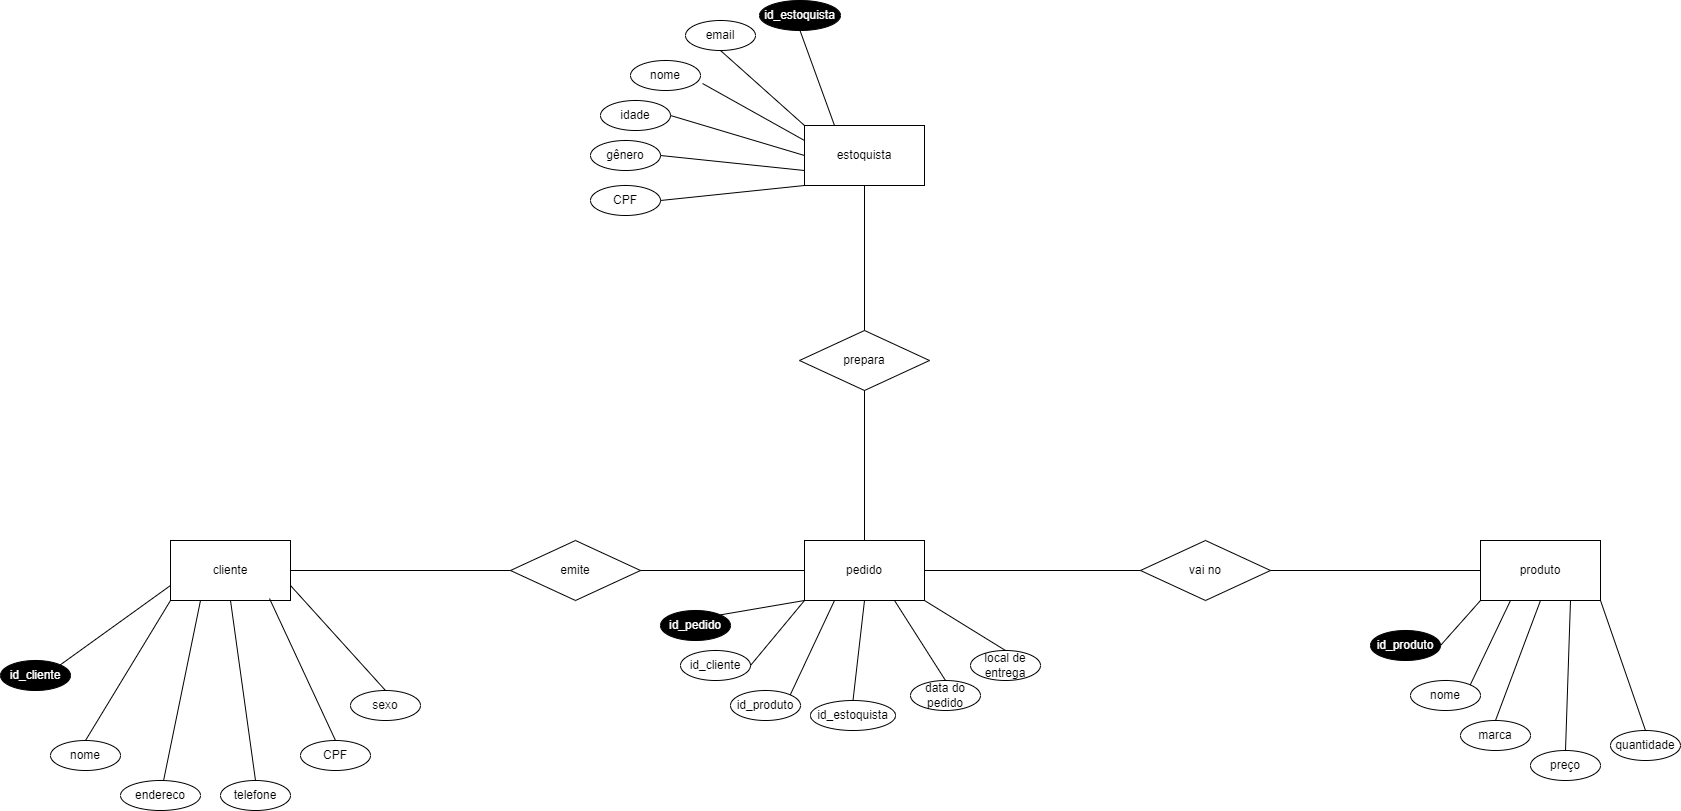

The diagram above was exported from draw.io. Its source (the exported page's mxGraphModel, read from the mxfile embedded in the PNG):
<mxGraphModel dx="2181" dy="1769" grid="1" gridSize="10" guides="1" tooltips="1" connect="1" arrows="1" fold="1" page="1" pageScale="1" pageWidth="827" pageHeight="1169" math="0" shadow="0">
  <root>
    <mxCell id="0" />
    <mxCell id="1" parent="0" />
    <mxCell id="0z7_ZAoDo2UcIbn1fqfJ-1" value="pedido" style="rounded=0;whiteSpace=wrap;html=1;" parent="1" vertex="1">
      <mxGeometry x="414" y="270" width="120" height="60" as="geometry" />
    </mxCell>
    <mxCell id="0z7_ZAoDo2UcIbn1fqfJ-2" value="cliente" style="rounded=0;whiteSpace=wrap;html=1;" parent="1" vertex="1">
      <mxGeometry x="-220" y="270" width="120" height="60" as="geometry" />
    </mxCell>
    <mxCell id="0z7_ZAoDo2UcIbn1fqfJ-3" value="emite" style="rhombus;whiteSpace=wrap;html=1;" parent="1" vertex="1">
      <mxGeometry x="120" y="270" width="130" height="60" as="geometry" />
    </mxCell>
    <mxCell id="0z7_ZAoDo2UcIbn1fqfJ-5" value="estoquista" style="rounded=0;whiteSpace=wrap;html=1;" parent="1" vertex="1">
      <mxGeometry x="414" y="-145" width="120" height="60" as="geometry" />
    </mxCell>
    <mxCell id="0z7_ZAoDo2UcIbn1fqfJ-6" value="prepara" style="rhombus;whiteSpace=wrap;html=1;" parent="1" vertex="1">
      <mxGeometry x="409" y="60" width="130" height="60" as="geometry" />
    </mxCell>
    <mxCell id="0z7_ZAoDo2UcIbn1fqfJ-7" value="produto" style="rounded=0;whiteSpace=wrap;html=1;" parent="1" vertex="1">
      <mxGeometry x="1090" y="270" width="120" height="60" as="geometry" />
    </mxCell>
    <mxCell id="0z7_ZAoDo2UcIbn1fqfJ-8" value="vai no" style="rhombus;whiteSpace=wrap;html=1;" parent="1" vertex="1">
      <mxGeometry x="750" y="270" width="130" height="60" as="geometry" />
    </mxCell>
    <mxCell id="0z7_ZAoDo2UcIbn1fqfJ-9" value="" style="endArrow=none;html=1;rounded=0;exitX=1;exitY=0.5;exitDx=0;exitDy=0;entryX=0;entryY=0.5;entryDx=0;entryDy=0;" parent="1" source="0z7_ZAoDo2UcIbn1fqfJ-2" target="0z7_ZAoDo2UcIbn1fqfJ-3" edge="1">
      <mxGeometry width="50" height="50" relative="1" as="geometry">
        <mxPoint x="390" y="300" as="sourcePoint" />
        <mxPoint x="440" y="250" as="targetPoint" />
      </mxGeometry>
    </mxCell>
    <mxCell id="0z7_ZAoDo2UcIbn1fqfJ-10" value="" style="endArrow=none;html=1;rounded=0;exitX=1;exitY=0.5;exitDx=0;exitDy=0;entryX=0;entryY=0.5;entryDx=0;entryDy=0;" parent="1" source="0z7_ZAoDo2UcIbn1fqfJ-3" target="0z7_ZAoDo2UcIbn1fqfJ-1" edge="1">
      <mxGeometry width="50" height="50" relative="1" as="geometry">
        <mxPoint x="390" y="300" as="sourcePoint" />
        <mxPoint x="440" y="250" as="targetPoint" />
      </mxGeometry>
    </mxCell>
    <mxCell id="0z7_ZAoDo2UcIbn1fqfJ-11" value="" style="endArrow=none;html=1;rounded=0;exitX=1;exitY=0.5;exitDx=0;exitDy=0;entryX=0;entryY=0.5;entryDx=0;entryDy=0;" parent="1" source="0z7_ZAoDo2UcIbn1fqfJ-8" target="0z7_ZAoDo2UcIbn1fqfJ-7" edge="1">
      <mxGeometry width="50" height="50" relative="1" as="geometry">
        <mxPoint x="736" y="320" as="sourcePoint" />
        <mxPoint x="810" y="320" as="targetPoint" />
      </mxGeometry>
    </mxCell>
    <mxCell id="0z7_ZAoDo2UcIbn1fqfJ-12" value="" style="endArrow=none;html=1;rounded=0;exitX=1;exitY=0.5;exitDx=0;exitDy=0;entryX=0;entryY=0.5;entryDx=0;entryDy=0;" parent="1" source="0z7_ZAoDo2UcIbn1fqfJ-1" target="0z7_ZAoDo2UcIbn1fqfJ-8" edge="1">
      <mxGeometry width="50" height="50" relative="1" as="geometry">
        <mxPoint x="534" y="299.5" as="sourcePoint" />
        <mxPoint x="608" y="299.5" as="targetPoint" />
      </mxGeometry>
    </mxCell>
    <mxCell id="0z7_ZAoDo2UcIbn1fqfJ-13" value="" style="endArrow=none;html=1;rounded=0;exitX=0.5;exitY=0;exitDx=0;exitDy=0;entryX=0.5;entryY=1;entryDx=0;entryDy=0;" parent="1" source="0z7_ZAoDo2UcIbn1fqfJ-1" target="0z7_ZAoDo2UcIbn1fqfJ-6" edge="1">
      <mxGeometry width="50" height="50" relative="1" as="geometry">
        <mxPoint x="390" y="300" as="sourcePoint" />
        <mxPoint x="470" y="220" as="targetPoint" />
      </mxGeometry>
    </mxCell>
    <mxCell id="0z7_ZAoDo2UcIbn1fqfJ-14" value="" style="endArrow=none;html=1;rounded=0;exitX=0.5;exitY=0;exitDx=0;exitDy=0;entryX=0.5;entryY=1;entryDx=0;entryDy=0;" parent="1" source="0z7_ZAoDo2UcIbn1fqfJ-6" target="0z7_ZAoDo2UcIbn1fqfJ-5" edge="1">
      <mxGeometry width="50" height="50" relative="1" as="geometry">
        <mxPoint x="380" y="180" as="sourcePoint" />
        <mxPoint x="440" y="250" as="targetPoint" />
      </mxGeometry>
    </mxCell>
    <mxCell id="0z7_ZAoDo2UcIbn1fqfJ-34" value="&lt;font color=&quot;#ffffff&quot;&gt;id_cliente&lt;/font&gt;" style="ellipse;whiteSpace=wrap;html=1;fillColor=#000000;" parent="1" vertex="1">
      <mxGeometry x="-390" y="390" width="70" height="30" as="geometry" />
    </mxCell>
    <mxCell id="0z7_ZAoDo2UcIbn1fqfJ-35" value="nome" style="ellipse;whiteSpace=wrap;html=1;" parent="1" vertex="1">
      <mxGeometry x="-340" y="470" width="70" height="30" as="geometry" />
    </mxCell>
    <mxCell id="0z7_ZAoDo2UcIbn1fqfJ-42" value="CPF&lt;span style=&quot;color: rgba(0, 0, 0, 0); font-family: monospace; font-size: 0px; text-align: start; text-wrap: nowrap;&quot;&gt;%3CmxGraphModel%3E%3Croot%3E%3CmxCell%20id%3D%220%22%2F%3E%3CmxCell%20id%3D%221%22%20parent%3D%220%22%2F%3E%3CmxCell%20id%3D%222%22%20value%3D%22id%20do%20emite%22%20style%3D%22ellipse%3BwhiteSpace%3Dwrap%3Bhtml%3D1%3B%22%20vertex%3D%221%22%20parent%3D%221%22%3E%3CmxGeometry%20x%3D%22200%22%20y%3D%22130%22%20width%3D%2270%22%20height%3D%2230%22%20as%3D%22geometry%22%2F%3E%3C%2FmxCell%3E%3C%2Froot%3E%3C%2FmxGraphModel%3E&lt;/span&gt;" style="ellipse;whiteSpace=wrap;html=1;" parent="1" vertex="1">
      <mxGeometry x="-90" y="470" width="70" height="30" as="geometry" />
    </mxCell>
    <mxCell id="0z7_ZAoDo2UcIbn1fqfJ-43" value="telefone" style="ellipse;whiteSpace=wrap;html=1;" parent="1" vertex="1">
      <mxGeometry x="-170" y="510" width="70" height="30" as="geometry" />
    </mxCell>
    <mxCell id="0z7_ZAoDo2UcIbn1fqfJ-44" value="endereco" style="ellipse;whiteSpace=wrap;html=1;" parent="1" vertex="1">
      <mxGeometry x="-270" y="510" width="80" height="30" as="geometry" />
    </mxCell>
    <mxCell id="0z7_ZAoDo2UcIbn1fqfJ-45" value="sexo" style="ellipse;whiteSpace=wrap;html=1;" parent="1" vertex="1">
      <mxGeometry x="-40" y="420" width="70" height="30" as="geometry" />
    </mxCell>
    <mxCell id="0z7_ZAoDo2UcIbn1fqfJ-46" value="" style="endArrow=none;html=1;rounded=0;exitX=1;exitY=0;exitDx=0;exitDy=0;entryX=0;entryY=1;entryDx=0;entryDy=0;" parent="1" source="0z7_ZAoDo2UcIbn1fqfJ-58" target="0z7_ZAoDo2UcIbn1fqfJ-1" edge="1">
      <mxGeometry width="50" height="50" relative="1" as="geometry">
        <mxPoint x="360" y="380" as="sourcePoint" />
        <mxPoint x="410" y="330" as="targetPoint" />
      </mxGeometry>
    </mxCell>
    <mxCell id="0z7_ZAoDo2UcIbn1fqfJ-47" value="" style="endArrow=none;html=1;rounded=0;exitX=0.5;exitY=0;exitDx=0;exitDy=0;entryX=1;entryY=0.75;entryDx=0;entryDy=0;" parent="1" source="0z7_ZAoDo2UcIbn1fqfJ-45" target="0z7_ZAoDo2UcIbn1fqfJ-2" edge="1">
      <mxGeometry width="50" height="50" relative="1" as="geometry">
        <mxPoint x="190" y="400" as="sourcePoint" />
        <mxPoint x="240" y="350" as="targetPoint" />
      </mxGeometry>
    </mxCell>
    <mxCell id="0z7_ZAoDo2UcIbn1fqfJ-48" value="" style="endArrow=none;html=1;rounded=0;exitX=0.5;exitY=0;exitDx=0;exitDy=0;entryX=0.825;entryY=0.967;entryDx=0;entryDy=0;entryPerimeter=0;" parent="1" source="0z7_ZAoDo2UcIbn1fqfJ-42" target="0z7_ZAoDo2UcIbn1fqfJ-2" edge="1">
      <mxGeometry width="50" height="50" relative="1" as="geometry">
        <mxPoint x="120" y="390" as="sourcePoint" />
        <mxPoint x="170" y="340" as="targetPoint" />
      </mxGeometry>
    </mxCell>
    <mxCell id="0z7_ZAoDo2UcIbn1fqfJ-49" value="" style="endArrow=none;html=1;rounded=0;exitX=0.5;exitY=0;exitDx=0;exitDy=0;entryX=0.5;entryY=1;entryDx=0;entryDy=0;" parent="1" source="0z7_ZAoDo2UcIbn1fqfJ-43" target="0z7_ZAoDo2UcIbn1fqfJ-2" edge="1">
      <mxGeometry width="50" height="50" relative="1" as="geometry">
        <mxPoint x="150" y="410" as="sourcePoint" />
        <mxPoint x="200" y="360" as="targetPoint" />
      </mxGeometry>
    </mxCell>
    <mxCell id="0z7_ZAoDo2UcIbn1fqfJ-50" value="" style="endArrow=none;html=1;rounded=0;entryX=0.25;entryY=1;entryDx=0;entryDy=0;" parent="1" source="0z7_ZAoDo2UcIbn1fqfJ-44" target="0z7_ZAoDo2UcIbn1fqfJ-2" edge="1">
      <mxGeometry width="50" height="50" relative="1" as="geometry">
        <mxPoint x="60" y="440" as="sourcePoint" />
        <mxPoint x="240" y="350" as="targetPoint" />
      </mxGeometry>
    </mxCell>
    <mxCell id="0z7_ZAoDo2UcIbn1fqfJ-51" value="" style="endArrow=none;html=1;rounded=0;exitX=0.5;exitY=0;exitDx=0;exitDy=0;entryX=0;entryY=1;entryDx=0;entryDy=0;" parent="1" source="0z7_ZAoDo2UcIbn1fqfJ-35" target="0z7_ZAoDo2UcIbn1fqfJ-2" edge="1">
      <mxGeometry width="50" height="50" relative="1" as="geometry">
        <mxPoint y="400" as="sourcePoint" />
        <mxPoint x="10" y="320" as="targetPoint" />
      </mxGeometry>
    </mxCell>
    <mxCell id="0z7_ZAoDo2UcIbn1fqfJ-52" value="" style="endArrow=none;html=1;rounded=0;exitX=1;exitY=0;exitDx=0;exitDy=0;entryX=0;entryY=0.75;entryDx=0;entryDy=0;" parent="1" source="0z7_ZAoDo2UcIbn1fqfJ-34" target="0z7_ZAoDo2UcIbn1fqfJ-2" edge="1">
      <mxGeometry width="50" height="50" relative="1" as="geometry">
        <mxPoint x="-40" y="370" as="sourcePoint" />
        <mxPoint x="70" y="370" as="targetPoint" />
      </mxGeometry>
    </mxCell>
    <mxCell id="0z7_ZAoDo2UcIbn1fqfJ-53" value="email" style="ellipse;whiteSpace=wrap;html=1;" parent="1" vertex="1">
      <mxGeometry x="295" y="-250" width="70" height="30" as="geometry" />
    </mxCell>
    <mxCell id="0z7_ZAoDo2UcIbn1fqfJ-54" value="nome" style="ellipse;whiteSpace=wrap;html=1;" parent="1" vertex="1">
      <mxGeometry x="1020" y="410" width="70" height="30" as="geometry" />
    </mxCell>
    <mxCell id="0z7_ZAoDo2UcIbn1fqfJ-55" value="marca" style="ellipse;whiteSpace=wrap;html=1;" parent="1" vertex="1">
      <mxGeometry x="1070" y="450" width="70" height="30" as="geometry" />
    </mxCell>
    <mxCell id="0z7_ZAoDo2UcIbn1fqfJ-56" value="preço" style="ellipse;whiteSpace=wrap;html=1;" parent="1" vertex="1">
      <mxGeometry x="1140" y="480" width="70" height="30" as="geometry" />
    </mxCell>
    <mxCell id="0z7_ZAoDo2UcIbn1fqfJ-58" value="&lt;font color=&quot;#ffffff&quot;&gt;id_pedido&lt;/font&gt;" style="ellipse;whiteSpace=wrap;html=1;fillColor=#000000;" parent="1" vertex="1">
      <mxGeometry x="270" y="340" width="70" height="30" as="geometry" />
    </mxCell>
    <mxCell id="0z7_ZAoDo2UcIbn1fqfJ-59" value="data do pedido" style="ellipse;whiteSpace=wrap;html=1;" parent="1" vertex="1">
      <mxGeometry x="520" y="410" width="70" height="30" as="geometry" />
    </mxCell>
    <mxCell id="0z7_ZAoDo2UcIbn1fqfJ-60" value="local de entrega" style="ellipse;whiteSpace=wrap;html=1;" parent="1" vertex="1">
      <mxGeometry x="580" y="380" width="70" height="30" as="geometry" />
    </mxCell>
    <mxCell id="0z7_ZAoDo2UcIbn1fqfJ-62" value="&lt;font color=&quot;#ffffff&quot;&gt;id_produto&lt;/font&gt;" style="ellipse;whiteSpace=wrap;html=1;fillColor=#000000;" parent="1" vertex="1">
      <mxGeometry x="980" y="360" width="70" height="30" as="geometry" />
    </mxCell>
    <mxCell id="0z7_ZAoDo2UcIbn1fqfJ-64" value="" style="endArrow=none;html=1;rounded=0;exitX=0.5;exitY=0;exitDx=0;exitDy=0;entryX=1;entryY=1;entryDx=0;entryDy=0;" parent="1" source="0z7_ZAoDo2UcIbn1fqfJ-60" target="0z7_ZAoDo2UcIbn1fqfJ-1" edge="1">
      <mxGeometry width="50" height="50" relative="1" as="geometry">
        <mxPoint x="650" y="400" as="sourcePoint" />
        <mxPoint x="620" y="340" as="targetPoint" />
      </mxGeometry>
    </mxCell>
    <mxCell id="0z7_ZAoDo2UcIbn1fqfJ-65" value="" style="endArrow=none;html=1;rounded=0;exitX=0.5;exitY=0;exitDx=0;exitDy=0;entryX=0.75;entryY=1;entryDx=0;entryDy=0;" parent="1" source="0z7_ZAoDo2UcIbn1fqfJ-59" target="0z7_ZAoDo2UcIbn1fqfJ-1" edge="1">
      <mxGeometry width="50" height="50" relative="1" as="geometry">
        <mxPoint x="480" y="410" as="sourcePoint" />
        <mxPoint x="530" y="360" as="targetPoint" />
      </mxGeometry>
    </mxCell>
    <mxCell id="0z7_ZAoDo2UcIbn1fqfJ-67" value="nome" style="ellipse;whiteSpace=wrap;html=1;" parent="1" vertex="1">
      <mxGeometry x="240" y="-210" width="70" height="30" as="geometry" />
    </mxCell>
    <mxCell id="0z7_ZAoDo2UcIbn1fqfJ-69" value="quantidade" style="ellipse;whiteSpace=wrap;html=1;" parent="1" vertex="1">
      <mxGeometry x="1220" y="460" width="70" height="30" as="geometry" />
    </mxCell>
    <mxCell id="0z7_ZAoDo2UcIbn1fqfJ-72" value="CPF" style="ellipse;whiteSpace=wrap;html=1;" parent="1" vertex="1">
      <mxGeometry x="200" y="-85" width="70" height="30" as="geometry" />
    </mxCell>
    <mxCell id="0z7_ZAoDo2UcIbn1fqfJ-74" value="&lt;font color=&quot;#ffffff&quot;&gt;id_estoquista&lt;/font&gt;" style="ellipse;whiteSpace=wrap;html=1;fillColor=#000000;" parent="1" vertex="1">
      <mxGeometry x="369" y="-270" width="81" height="30" as="geometry" />
    </mxCell>
    <mxCell id="0z7_ZAoDo2UcIbn1fqfJ-75" value="gênero" style="ellipse;whiteSpace=wrap;html=1;" parent="1" vertex="1">
      <mxGeometry x="200" y="-130" width="70" height="30" as="geometry" />
    </mxCell>
    <mxCell id="0z7_ZAoDo2UcIbn1fqfJ-76" value="idade" style="ellipse;whiteSpace=wrap;html=1;" parent="1" vertex="1">
      <mxGeometry x="210" y="-170" width="70" height="30" as="geometry" />
    </mxCell>
    <mxCell id="0z7_ZAoDo2UcIbn1fqfJ-78" value="" style="endArrow=none;html=1;rounded=0;exitX=1;exitY=0.5;exitDx=0;exitDy=0;entryX=0;entryY=1;entryDx=0;entryDy=0;" parent="1" source="0z7_ZAoDo2UcIbn1fqfJ-72" target="0z7_ZAoDo2UcIbn1fqfJ-5" edge="1">
      <mxGeometry width="50" height="50" relative="1" as="geometry">
        <mxPoint x="379" y="-35" as="sourcePoint" />
        <mxPoint x="429" y="-85" as="targetPoint" />
      </mxGeometry>
    </mxCell>
    <mxCell id="0z7_ZAoDo2UcIbn1fqfJ-80" value="" style="endArrow=none;html=1;rounded=0;exitX=1;exitY=0.5;exitDx=0;exitDy=0;entryX=0;entryY=0.75;entryDx=0;entryDy=0;" parent="1" source="0z7_ZAoDo2UcIbn1fqfJ-75" target="0z7_ZAoDo2UcIbn1fqfJ-5" edge="1">
      <mxGeometry width="50" height="50" relative="1" as="geometry">
        <mxPoint x="310" y="-50" as="sourcePoint" />
        <mxPoint x="360" y="-100" as="targetPoint" />
      </mxGeometry>
    </mxCell>
    <mxCell id="0z7_ZAoDo2UcIbn1fqfJ-81" value="" style="endArrow=none;html=1;rounded=0;exitX=1;exitY=0.5;exitDx=0;exitDy=0;entryX=0;entryY=0.5;entryDx=0;entryDy=0;" parent="1" source="0z7_ZAoDo2UcIbn1fqfJ-76" target="0z7_ZAoDo2UcIbn1fqfJ-5" edge="1">
      <mxGeometry width="50" height="50" relative="1" as="geometry">
        <mxPoint x="330" y="-95" as="sourcePoint" />
        <mxPoint x="450" y="-145" as="targetPoint" />
      </mxGeometry>
    </mxCell>
    <mxCell id="0z7_ZAoDo2UcIbn1fqfJ-82" value="" style="endArrow=none;html=1;rounded=0;exitX=0;exitY=0.25;exitDx=0;exitDy=0;entryX=1.029;entryY=0.767;entryDx=0;entryDy=0;entryPerimeter=0;" parent="1" source="0z7_ZAoDo2UcIbn1fqfJ-5" target="0z7_ZAoDo2UcIbn1fqfJ-67" edge="1">
      <mxGeometry width="50" height="50" relative="1" as="geometry">
        <mxPoint x="340" y="-90" as="sourcePoint" />
        <mxPoint x="390" y="-140" as="targetPoint" />
      </mxGeometry>
    </mxCell>
    <mxCell id="0z7_ZAoDo2UcIbn1fqfJ-83" value="" style="endArrow=none;html=1;rounded=0;exitX=0;exitY=0;exitDx=0;exitDy=0;entryX=0.5;entryY=1;entryDx=0;entryDy=0;" parent="1" source="0z7_ZAoDo2UcIbn1fqfJ-5" target="0z7_ZAoDo2UcIbn1fqfJ-53" edge="1">
      <mxGeometry width="50" height="50" relative="1" as="geometry">
        <mxPoint x="359" y="-150" as="sourcePoint" />
        <mxPoint x="409" y="-200" as="targetPoint" />
      </mxGeometry>
    </mxCell>
    <mxCell id="0z7_ZAoDo2UcIbn1fqfJ-84" value="" style="endArrow=none;html=1;rounded=0;exitX=0.25;exitY=0;exitDx=0;exitDy=0;entryX=0.5;entryY=1;entryDx=0;entryDy=0;" parent="1" source="0z7_ZAoDo2UcIbn1fqfJ-5" target="0z7_ZAoDo2UcIbn1fqfJ-74" edge="1">
      <mxGeometry width="50" height="50" relative="1" as="geometry">
        <mxPoint x="400" y="-170" as="sourcePoint" />
        <mxPoint x="450" y="-220" as="targetPoint" />
      </mxGeometry>
    </mxCell>
    <mxCell id="0z7_ZAoDo2UcIbn1fqfJ-86" value="" style="endArrow=none;html=1;rounded=0;entryX=0.5;entryY=1;entryDx=0;entryDy=0;exitX=0.5;exitY=0;exitDx=0;exitDy=0;" parent="1" source="0z7_ZAoDo2UcIbn1fqfJ-55" target="0z7_ZAoDo2UcIbn1fqfJ-7" edge="1">
      <mxGeometry width="50" height="50" relative="1" as="geometry">
        <mxPoint x="1120" y="450" as="sourcePoint" />
        <mxPoint x="1190" y="270" as="targetPoint" />
      </mxGeometry>
    </mxCell>
    <mxCell id="0z7_ZAoDo2UcIbn1fqfJ-87" value="" style="endArrow=none;html=1;rounded=0;exitX=1;exitY=0;exitDx=0;exitDy=0;entryX=0.25;entryY=1;entryDx=0;entryDy=0;" parent="1" source="0z7_ZAoDo2UcIbn1fqfJ-54" target="0z7_ZAoDo2UcIbn1fqfJ-7" edge="1">
      <mxGeometry width="50" height="50" relative="1" as="geometry">
        <mxPoint x="1080" y="390" as="sourcePoint" />
        <mxPoint x="1130" y="340" as="targetPoint" />
      </mxGeometry>
    </mxCell>
    <mxCell id="0z7_ZAoDo2UcIbn1fqfJ-88" value="" style="endArrow=none;html=1;rounded=0;exitX=1;exitY=0.5;exitDx=0;exitDy=0;entryX=0;entryY=1;entryDx=0;entryDy=0;" parent="1" source="0z7_ZAoDo2UcIbn1fqfJ-62" target="0z7_ZAoDo2UcIbn1fqfJ-7" edge="1">
      <mxGeometry width="50" height="50" relative="1" as="geometry">
        <mxPoint x="1120" y="430" as="sourcePoint" />
        <mxPoint x="1170" y="380" as="targetPoint" />
      </mxGeometry>
    </mxCell>
    <mxCell id="0z7_ZAoDo2UcIbn1fqfJ-89" value="" style="endArrow=none;html=1;rounded=0;exitX=0.5;exitY=0;exitDx=0;exitDy=0;entryX=1;entryY=1;entryDx=0;entryDy=0;" parent="1" source="0z7_ZAoDo2UcIbn1fqfJ-69" target="0z7_ZAoDo2UcIbn1fqfJ-7" edge="1">
      <mxGeometry width="50" height="50" relative="1" as="geometry">
        <mxPoint x="785" y="520" as="sourcePoint" />
        <mxPoint x="845" y="430" as="targetPoint" />
      </mxGeometry>
    </mxCell>
    <mxCell id="0z7_ZAoDo2UcIbn1fqfJ-90" value="" style="endArrow=none;html=1;rounded=0;exitX=0.5;exitY=0;exitDx=0;exitDy=0;entryX=0.75;entryY=1;entryDx=0;entryDy=0;" parent="1" source="0z7_ZAoDo2UcIbn1fqfJ-56" target="0z7_ZAoDo2UcIbn1fqfJ-7" edge="1">
      <mxGeometry width="50" height="50" relative="1" as="geometry">
        <mxPoint x="1160" y="390" as="sourcePoint" />
        <mxPoint x="1210" y="340" as="targetPoint" />
      </mxGeometry>
    </mxCell>
    <mxCell id="qXZ3QeyzTE67CDCet7YM-1" value="id_cliente" style="ellipse;whiteSpace=wrap;html=1;" parent="1" vertex="1">
      <mxGeometry x="290" y="380" width="70" height="30" as="geometry" />
    </mxCell>
    <mxCell id="qXZ3QeyzTE67CDCet7YM-2" value="id_produto" style="ellipse;whiteSpace=wrap;html=1;" parent="1" vertex="1">
      <mxGeometry x="340" y="420" width="70" height="30" as="geometry" />
    </mxCell>
    <mxCell id="qXZ3QeyzTE67CDCet7YM-3" value="id_estoquista" style="ellipse;whiteSpace=wrap;html=1;" parent="1" vertex="1">
      <mxGeometry x="420" y="430" width="85" height="30" as="geometry" />
    </mxCell>
    <mxCell id="qXZ3QeyzTE67CDCet7YM-4" value="" style="endArrow=none;html=1;rounded=0;exitX=0.5;exitY=0;exitDx=0;exitDy=0;entryX=0.5;entryY=1;entryDx=0;entryDy=0;" parent="1" source="qXZ3QeyzTE67CDCet7YM-3" target="0z7_ZAoDo2UcIbn1fqfJ-1" edge="1">
      <mxGeometry width="50" height="50" relative="1" as="geometry">
        <mxPoint x="409" y="410" as="sourcePoint" />
        <mxPoint x="459" y="360" as="targetPoint" />
      </mxGeometry>
    </mxCell>
    <mxCell id="qXZ3QeyzTE67CDCet7YM-5" value="" style="endArrow=none;html=1;rounded=0;entryX=0.25;entryY=1;entryDx=0;entryDy=0;exitX=1;exitY=0;exitDx=0;exitDy=0;" parent="1" source="qXZ3QeyzTE67CDCet7YM-2" target="0z7_ZAoDo2UcIbn1fqfJ-1" edge="1">
      <mxGeometry width="50" height="50" relative="1" as="geometry">
        <mxPoint x="360" y="410" as="sourcePoint" />
        <mxPoint x="400" y="350" as="targetPoint" />
      </mxGeometry>
    </mxCell>
    <mxCell id="qXZ3QeyzTE67CDCet7YM-6" value="" style="endArrow=none;html=1;rounded=0;exitX=1;exitY=0.5;exitDx=0;exitDy=0;entryX=0;entryY=1;entryDx=0;entryDy=0;" parent="1" source="qXZ3QeyzTE67CDCet7YM-1" target="0z7_ZAoDo2UcIbn1fqfJ-1" edge="1">
      <mxGeometry width="50" height="50" relative="1" as="geometry">
        <mxPoint x="369" y="400" as="sourcePoint" />
        <mxPoint x="419" y="350" as="targetPoint" />
      </mxGeometry>
    </mxCell>
  </root>
</mxGraphModel>